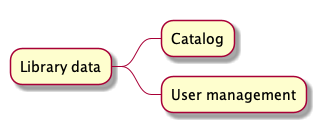

The diagram above was rendered by PlantUML. Its source (embedded in the PNG):
@startmindmap
* Library data
** Catalog
** User management

@endmindmap